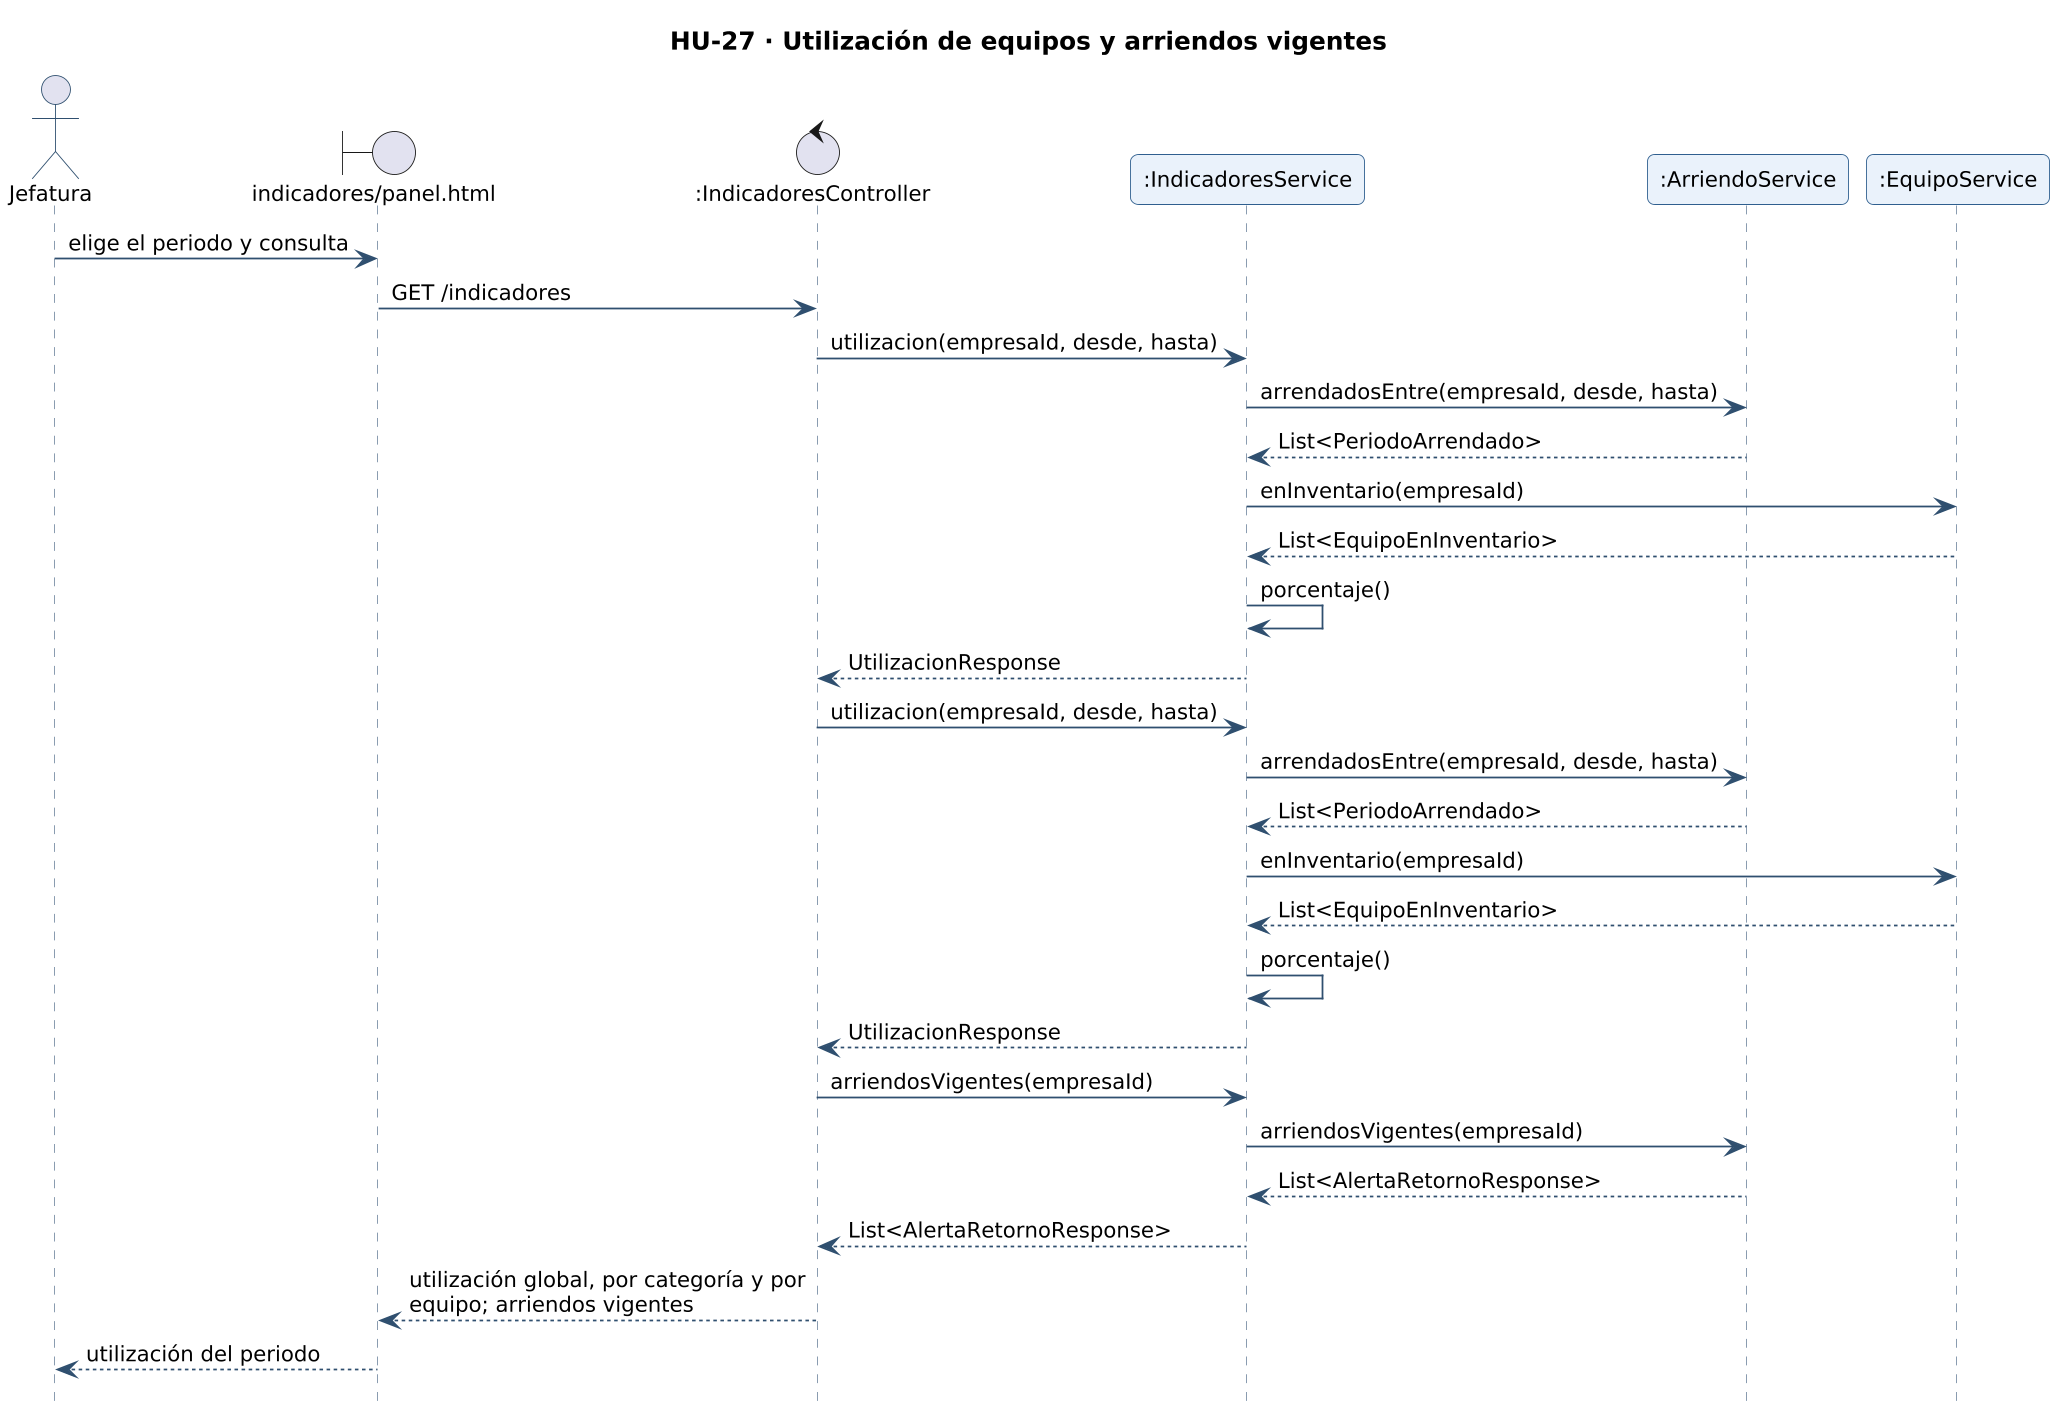

The diagram above was rendered by PlantUML. Its source (embedded in the PNG):
@startuml secuencia-hu-27
!include _estilo.iuml
hide footbox
skinparam maxMessageSize 260
skinparam sequenceMessageAlign left
title HU-27 · Utilización de equipos y arriendos vigentes
actor "Jefatura" as A
boundary "indicadores/panel.html" as L_VISTA_indicadores_panel
control ":IndicadoresController" as L_IndicadoresController
participant ":IndicadoresService" as L_IndicadoresService
participant ":ArriendoService" as L_ArriendoService
participant ":EquipoService" as L_EquipoService
A -> L_VISTA_indicadores_panel : elige el periodo y consulta
L_VISTA_indicadores_panel -> L_IndicadoresController : GET /indicadores
L_IndicadoresController -> L_IndicadoresService : utilizacion(empresaId, desde, hasta)
L_IndicadoresService -> L_ArriendoService : arrendadosEntre(empresaId, desde, hasta)
L_ArriendoService --> L_IndicadoresService : List<PeriodoArrendado>
L_IndicadoresService -> L_EquipoService : enInventario(empresaId)
L_EquipoService --> L_IndicadoresService : List<EquipoEnInventario>
L_IndicadoresService -> L_IndicadoresService : porcentaje()
L_IndicadoresService --> L_IndicadoresController : UtilizacionResponse
L_IndicadoresController -> L_IndicadoresService : utilizacion(empresaId, desde, hasta)
L_IndicadoresService -> L_ArriendoService : arrendadosEntre(empresaId, desde, hasta)
L_ArriendoService --> L_IndicadoresService : List<PeriodoArrendado>
L_IndicadoresService -> L_EquipoService : enInventario(empresaId)
L_EquipoService --> L_IndicadoresService : List<EquipoEnInventario>
L_IndicadoresService -> L_IndicadoresService : porcentaje()
L_IndicadoresService --> L_IndicadoresController : UtilizacionResponse
L_IndicadoresController -> L_IndicadoresService : arriendosVigentes(empresaId)
L_IndicadoresService -> L_ArriendoService : arriendosVigentes(empresaId)
L_ArriendoService --> L_IndicadoresService : List<AlertaRetornoResponse>
L_IndicadoresService --> L_IndicadoresController : List<AlertaRetornoResponse>
L_IndicadoresController --> L_VISTA_indicadores_panel : utilización global, por categoría y por equipo; arriendos vigentes
L_VISTA_indicadores_panel --> A : utilización del periodo
@enduml